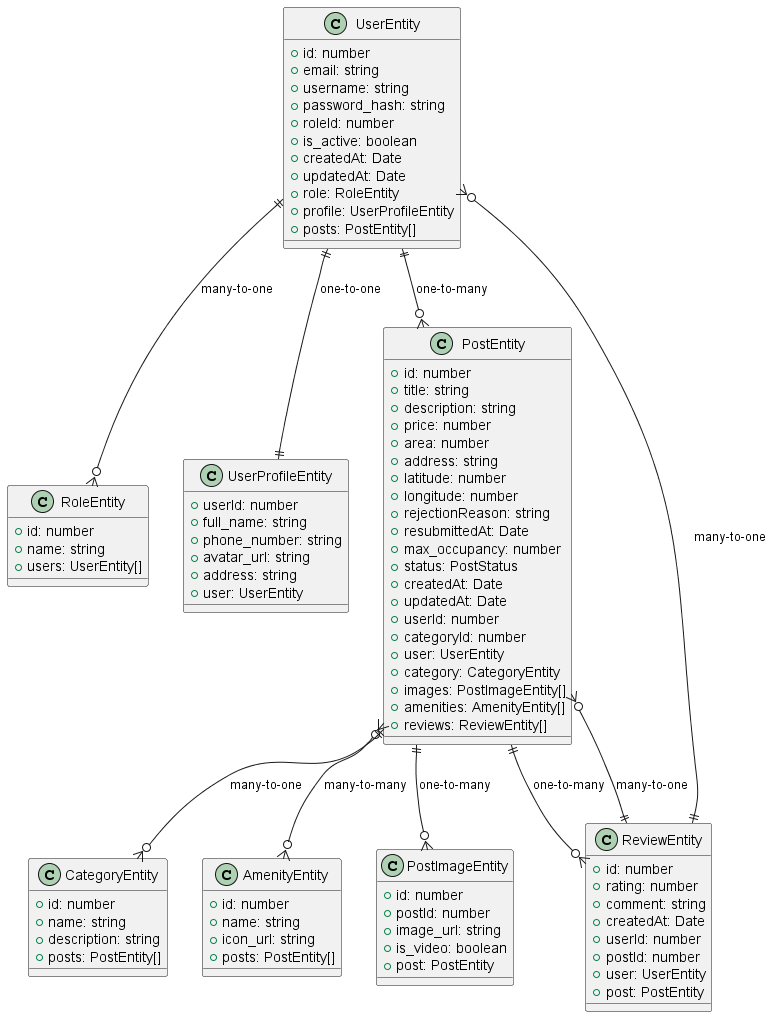

The diagram above was rendered by PlantUML. Its source (embedded in the PNG):
@startuml Entity Relationship Diagram

class UserEntity {
  +id: number
  +email: string
  +username: string
  +password_hash: string
  +roleId: number
  +is_active: boolean
  +createdAt: Date
  +updatedAt: Date
  +role: RoleEntity
  +profile: UserProfileEntity
  +posts: PostEntity[]
}

class RoleEntity {
  +id: number
  +name: string
  +users: UserEntity[]
}

class UserProfileEntity {
  +userId: number
  +full_name: string
  +phone_number: string
  +avatar_url: string
  +address: string
  +user: UserEntity
}

class PostEntity {
  +id: number
  +title: string
  +description: string
  +price: number
  +area: number
  +address: string
  +latitude: number
  +longitude: number
  +rejectionReason: string
  +resubmittedAt: Date
  +max_occupancy: number
  +status: PostStatus
  +createdAt: Date
  +updatedAt: Date
  +userId: number
  +categoryId: number
  +user: UserEntity
  +category: CategoryEntity
  +images: PostImageEntity[]
  +amenities: AmenityEntity[]
  +reviews: ReviewEntity[]
}

class CategoryEntity {
  +id: number
  +name: string
  +description: string
  +posts: PostEntity[]
}

class AmenityEntity {
  +id: number
  +name: string
  +icon_url: string
  +posts: PostEntity[]
}

class PostImageEntity {
  +id: number
  +postId: number
  +image_url: string
  +is_video: boolean
  +post: PostEntity
}

class ReviewEntity {
  +id: number
  +rating: number
  +comment: string
  +createdAt: Date
  +userId: number
  +postId: number
  +user: UserEntity
  +post: PostEntity
}

UserEntity ||--o{ RoleEntity : "many-to-one"
UserEntity ||--|| UserProfileEntity : "one-to-one"
UserEntity ||--o{ PostEntity : "one-to-many"
PostEntity ||--o{ CategoryEntity : "many-to-one"
PostEntity ||--o{ PostImageEntity : "one-to-many"
PostEntity ||--o{ ReviewEntity : "one-to-many"
PostEntity }o--o{ AmenityEntity : "many-to-many"
ReviewEntity ||--o{ UserEntity : "many-to-one"
ReviewEntity ||--o{ PostEntity : "many-to-one"

@enduml